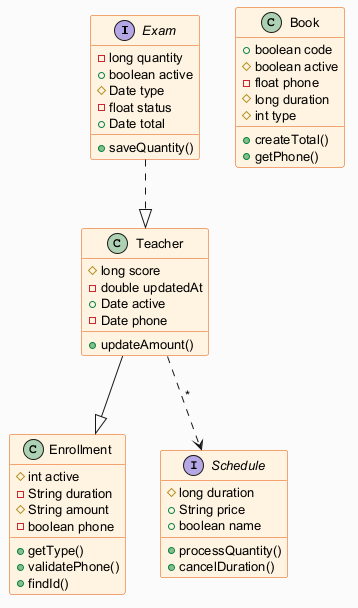

The diagram above was rendered by PlantUML. Its source (embedded in the PNG):
@startuml
skinparam backgroundColor #FAFAFA
skinparam classBackgroundColor #FFF3E0
skinparam classBorderColor #E65100
skinparam defaultFontSize 13
interface Exam {
  -long quantity
  +boolean active
  #Date type
  -float status
  +Date total
  +saveQuantity()
}
class Enrollment {
  #int active
  -String duration
  #String amount
  -boolean phone
  +getType()
  +validatePhone()
  +findId()
}
class Teacher {
  #long score
  -double updatedAt
  +Date active
  -Date phone
  +updateAmount()
}
class Book {
  +boolean code
  #boolean active
  -float phone
  #long duration
  #int type
  +createTotal()
  +getPhone()
}
interface Schedule {
  #long duration
  +String price
  +boolean name
  +processQuantity()
  +cancelDuration()
}
Exam ..|> Teacher
Teacher ..> Schedule : "*"
Teacher --|> Enrollment
@enduml